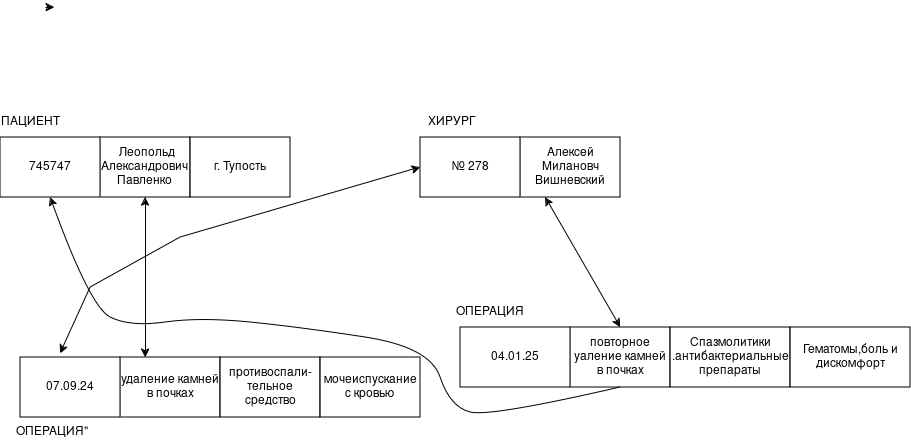

The diagram above was exported from draw.io. Its source (the exported page's mxGraphModel, read from the mxfile embedded in the PNG):
<mxGraphModel dx="1414" dy="1922" grid="1" gridSize="10" guides="1" tooltips="1" connect="1" arrows="1" fold="1" page="1" pageScale="1" pageWidth="827" pageHeight="1169" math="0" shadow="0">
  <root>
    <mxCell id="0" />
    <mxCell id="1" parent="0" />
    <mxCell id="JaG9dHE9P_XP_o6Ej_PX-3" parent="1" style="rounded=0;whiteSpace=wrap;html=1;" value="&lt;div&gt;&amp;nbsp;Леопольд Александрович &lt;br&gt;&lt;/div&gt;&lt;div&gt;Павленко&lt;br&gt;&lt;/div&gt;" vertex="1">
      <mxGeometry height="60" width="90" x="120" y="120" as="geometry" />
    </mxCell>
    <mxCell id="JaG9dHE9P_XP_o6Ej_PX-6" parent="1" style="rounded=0;whiteSpace=wrap;html=1;" value="&lt;div&gt;Алексей Милановч&lt;/div&gt;&lt;div&gt;Вишневский&lt;/div&gt;" vertex="1">
      <mxGeometry height="60" width="100" x="540" y="120" as="geometry" />
    </mxCell>
    <mxCell id="JaG9dHE9P_XP_o6Ej_PX-10" parent="1" style="rounded=0;whiteSpace=wrap;html=1;" value="удаление камней в почках" vertex="1">
      <mxGeometry height="60" width="100" x="140" y="340" as="geometry" />
    </mxCell>
    <mxCell id="JaG9dHE9P_XP_o6Ej_PX-11" parent="1" style="rounded=0;whiteSpace=wrap;html=1;" value="противоспали-тельное средство" vertex="1">
      <mxGeometry height="60" width="100" x="240" y="340" as="geometry" />
    </mxCell>
    <mxCell id="JaG9dHE9P_XP_o6Ej_PX-12" parent="1" style="rounded=0;whiteSpace=wrap;html=1;" value="&lt;div&gt;мочеиспускание&lt;/div&gt;&lt;div&gt;с кровью&lt;br&gt;&lt;/div&gt;" vertex="1">
      <mxGeometry height="60" width="100" x="340" y="340" as="geometry" />
    </mxCell>
    <mxCell id="JaG9dHE9P_XP_o6Ej_PX-14" parent="1" style="rounded=0;whiteSpace=wrap;html=1;" value="повторное уаление камней в почках" vertex="1">
      <mxGeometry height="60" width="100" x="590" y="310" as="geometry" />
    </mxCell>
    <mxCell id="JaG9dHE9P_XP_o6Ej_PX-15" parent="1" style="rounded=0;whiteSpace=wrap;html=1;" value="04.01.25" vertex="1">
      <mxGeometry height="60" width="110" x="480" y="310" as="geometry" />
    </mxCell>
    <mxCell id="JaG9dHE9P_XP_o6Ej_PX-16" parent="1" style="rounded=0;whiteSpace=wrap;html=1;" value="№ 278" vertex="1">
      <mxGeometry height="60" width="100" x="440" y="120" as="geometry" />
    </mxCell>
    <mxCell id="JaG9dHE9P_XP_o6Ej_PX-17" parent="1" style="rounded=0;whiteSpace=wrap;html=1;" value="745747" vertex="1">
      <mxGeometry height="60" width="100" x="20" y="120" as="geometry" />
    </mxCell>
    <mxCell id="JaG9dHE9P_XP_o6Ej_PX-27" parent="1" style="rounded=0;whiteSpace=wrap;html=1;" value="07.09.24" vertex="1">
      <mxGeometry height="60" width="100" x="40" y="340" as="geometry" />
    </mxCell>
    <mxCell id="JaG9dHE9P_XP_o6Ej_PX-38" parent="1" style="rounded=0;whiteSpace=wrap;html=1;" value="г. Тупость" vertex="1">
      <mxGeometry height="60" width="100" x="210" y="120" as="geometry" />
    </mxCell>
    <mxCell id="seqjBAKrCxOqHTookt6X-2" parent="1" style="rounded=0;whiteSpace=wrap;html=1;" value="Спазмолитики .антибактериальные препараты" vertex="1">
      <mxGeometry height="60" width="120" x="690" y="310" as="geometry" />
    </mxCell>
    <mxCell id="seqjBAKrCxOqHTookt6X-5" parent="1" style="rounded=0;whiteSpace=wrap;html=1;" value="Гематомы,боль и дискомфорт" vertex="1">
      <mxGeometry height="60" width="120" x="810" y="310" as="geometry" />
    </mxCell>
    <mxCell id="seqjBAKrCxOqHTookt6X-6" edge="1" parent="1" source="JaG9dHE9P_XP_o6Ej_PX-10" style="endArrow=classic;startArrow=classic;html=1;rounded=0;entryX=0.5;entryY=1;entryDx=0;entryDy=0;exitX=0.25;exitY=0;exitDx=0;exitDy=0;" target="JaG9dHE9P_XP_o6Ej_PX-3" value="">
      <mxGeometry height="50" relative="1" width="50" as="geometry">
        <Array as="points" />
        <mxPoint x="162.5" y="350" as="sourcePoint" />
        <mxPoint x="164" y="190" as="targetPoint" />
      </mxGeometry>
    </mxCell>
    <mxCell id="seqjBAKrCxOqHTookt6X-8" edge="1" parent="1" source="JaG9dHE9P_XP_o6Ej_PX-27" style="endArrow=classic;startArrow=classic;html=1;rounded=0;exitX=0.4;exitY=-0.067;exitDx=0;exitDy=0;exitPerimeter=0;entryX=0;entryY=0.5;entryDx=0;entryDy=0;" target="JaG9dHE9P_XP_o6Ej_PX-16" value="">
      <mxGeometry height="50" relative="1" width="50" as="geometry">
        <Array as="points">
          <mxPoint x="110" y="270" />
          <mxPoint x="200" y="220" />
        </Array>
        <mxPoint x="680" y="430" as="sourcePoint" />
        <mxPoint x="730" y="380" as="targetPoint" />
      </mxGeometry>
    </mxCell>
    <mxCell id="seqjBAKrCxOqHTookt6X-11" edge="1" parent="1" source="JaG9dHE9P_XP_o6Ej_PX-14" style="endArrow=classic;startArrow=classic;html=1;rounded=0;entryX=0.25;entryY=1;entryDx=0;entryDy=0;exitX=0.5;exitY=0;exitDx=0;exitDy=0;" target="JaG9dHE9P_XP_o6Ej_PX-6" value="">
      <mxGeometry height="50" relative="1" width="50" as="geometry">
        <mxPoint x="680" y="430" as="sourcePoint" />
        <mxPoint x="664.02" y="278.02" as="targetPoint" />
      </mxGeometry>
    </mxCell>
    <mxCell id="seqjBAKrCxOqHTookt6X-12" parent="1" style="text;html=1;whiteSpace=wrap;strokeColor=none;fillColor=none;align=center;verticalAlign=middle;rounded=0;" value="ПАЦИЕНТ" vertex="1">
      <mxGeometry height="30" width="60" x="20" y="90" as="geometry" />
    </mxCell>
    <mxCell id="seqjBAKrCxOqHTookt6X-13" parent="1" style="text;html=1;whiteSpace=wrap;strokeColor=none;fillColor=none;align=center;verticalAlign=middle;rounded=0;" value="&amp;nbsp;ХИРУРГ" vertex="1">
      <mxGeometry height="30" width="60" x="440" y="90" as="geometry" />
    </mxCell>
    <mxCell id="seqjBAKrCxOqHTookt6X-15" parent="1" style="text;html=1;whiteSpace=wrap;strokeColor=none;fillColor=none;align=center;verticalAlign=middle;rounded=0;" value="&amp;nbsp;ОПЕРАЦИЯ&quot;" vertex="1">
      <mxGeometry height="30" width="60" x="40" y="400" as="geometry" />
    </mxCell>
    <mxCell id="seqjBAKrCxOqHTookt6X-16" parent="1" style="text;html=1;whiteSpace=wrap;strokeColor=none;fillColor=none;align=center;verticalAlign=middle;rounded=0;" value="ОПЕРАЦИЯ" vertex="1">
      <mxGeometry height="30" width="60" x="480" y="280" as="geometry" />
    </mxCell>
    <mxCell id="p10pLE1oM8dV_HT3j185-4" edge="1" parent="1" style="edgeStyle=orthogonalEdgeStyle;rounded=0;orthogonalLoop=1;jettySize=auto;html=1;exitX=0.25;exitY=0;exitDx=0;exitDy=0;entryX=0.4;entryY=0.033;entryDx=0;entryDy=0;entryPerimeter=0;">
      <mxGeometry relative="1" as="geometry">
        <mxPoint x="65" y="-10" as="sourcePoint" />
        <mxPoint x="74" y="-9.009999999999991" as="targetPoint" />
      </mxGeometry>
    </mxCell>
    <mxCell id="p10pLE1oM8dV_HT3j185-19" edge="1" parent="1" source="JaG9dHE9P_XP_o6Ej_PX-14" style="curved=1;endArrow=classic;html=1;rounded=0;exitX=0.5;exitY=1;exitDx=0;exitDy=0;entryX=0.5;entryY=1;entryDx=0;entryDy=0;" target="JaG9dHE9P_XP_o6Ej_PX-17" value="">
      <mxGeometry height="50" relative="1" width="50" as="geometry">
        <Array as="points">
          <mxPoint x="510" y="400" />
          <mxPoint x="470" y="390" />
          <mxPoint x="450" y="330" />
          <mxPoint x="320" y="310" />
          <mxPoint x="220" y="300" />
          <mxPoint x="150" y="310" />
          <mxPoint x="110" y="290" />
        </Array>
        <mxPoint x="350" y="320" as="sourcePoint" />
        <mxPoint x="400" y="270" as="targetPoint" />
      </mxGeometry>
    </mxCell>
  </root>
</mxGraphModel>